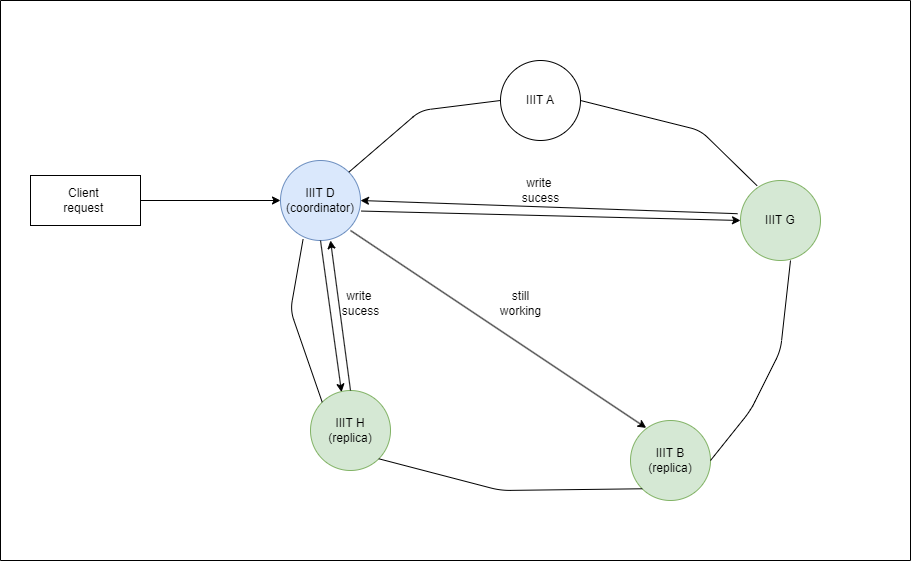

The diagram above was exported from draw.io. Its source (the exported page's mxGraphModel, read from the mxfile embedded in the PNG):
<mxGraphModel dx="1877" dy="572" grid="1" gridSize="10" guides="1" tooltips="1" connect="1" arrows="1" fold="1" page="1" pageScale="1" pageWidth="827" pageHeight="1169" math="0" shadow="0">
  <root>
    <mxCell id="0" />
    <mxCell id="1" parent="0" />
    <mxCell id="87oJTvIaLu8ql7yrorxt-1" value="IIIT A" style="ellipse;whiteSpace=wrap;html=1;aspect=fixed;" parent="1" vertex="1">
      <mxGeometry x="350" y="200" width="80" height="80" as="geometry" />
    </mxCell>
    <mxCell id="87oJTvIaLu8ql7yrorxt-2" value="IIIT G" style="ellipse;whiteSpace=wrap;html=1;aspect=fixed;fillColor=#d5e8d4;strokeColor=#82b366;" parent="1" vertex="1">
      <mxGeometry x="590" y="320" width="80" height="80" as="geometry" />
    </mxCell>
    <mxCell id="87oJTvIaLu8ql7yrorxt-3" value="IIIT B&lt;br&gt;(replica)" style="ellipse;whiteSpace=wrap;html=1;aspect=fixed;fillColor=#d5e8d4;strokeColor=#82b366;" parent="1" vertex="1">
      <mxGeometry x="480" y="560" width="80" height="80" as="geometry" />
    </mxCell>
    <mxCell id="87oJTvIaLu8ql7yrorxt-4" value="IIIT H&lt;br&gt;(replica)" style="ellipse;whiteSpace=wrap;html=1;aspect=fixed;fillColor=#d5e8d4;strokeColor=#82b366;" parent="1" vertex="1">
      <mxGeometry x="160" y="530" width="80" height="80" as="geometry" />
    </mxCell>
    <mxCell id="87oJTvIaLu8ql7yrorxt-5" value="IIIT D&lt;br&gt;(coordinator)" style="ellipse;whiteSpace=wrap;html=1;aspect=fixed;fillColor=#dae8fc;strokeColor=#6c8ebf;" parent="1" vertex="1">
      <mxGeometry x="130" y="300" width="80" height="80" as="geometry" />
    </mxCell>
    <mxCell id="87oJTvIaLu8ql7yrorxt-8" value="" style="endArrow=none;html=1;rounded=1;curved=0;entryX=0;entryY=0.5;entryDx=0;entryDy=0;exitX=1;exitY=0;exitDx=0;exitDy=0;" parent="1" source="87oJTvIaLu8ql7yrorxt-5" target="87oJTvIaLu8ql7yrorxt-1" edge="1">
      <mxGeometry width="50" height="50" relative="1" as="geometry">
        <mxPoint x="340" y="460" as="sourcePoint" />
        <mxPoint x="390" y="410" as="targetPoint" />
        <Array as="points">
          <mxPoint x="270" y="250" />
        </Array>
      </mxGeometry>
    </mxCell>
    <mxCell id="87oJTvIaLu8ql7yrorxt-9" value="" style="endArrow=none;html=1;rounded=1;curved=0;entryX=0.207;entryY=0.065;entryDx=0;entryDy=0;exitX=1;exitY=0.5;exitDx=0;exitDy=0;entryPerimeter=0;" parent="1" source="87oJTvIaLu8ql7yrorxt-1" target="87oJTvIaLu8ql7yrorxt-2" edge="1">
      <mxGeometry width="50" height="50" relative="1" as="geometry">
        <mxPoint x="208" y="302" as="sourcePoint" />
        <mxPoint x="360" y="250" as="targetPoint" />
        <Array as="points">
          <mxPoint x="550" y="270" />
        </Array>
      </mxGeometry>
    </mxCell>
    <mxCell id="87oJTvIaLu8ql7yrorxt-10" value="" style="endArrow=none;html=1;rounded=1;curved=0;exitX=1;exitY=0.5;exitDx=0;exitDy=0;exitPerimeter=0;" parent="1" source="87oJTvIaLu8ql7yrorxt-3" edge="1">
      <mxGeometry width="50" height="50" relative="1" as="geometry">
        <mxPoint x="570" y="600" as="sourcePoint" />
        <mxPoint x="640" y="400" as="targetPoint" />
        <Array as="points">
          <mxPoint x="600" y="550" />
          <mxPoint x="630" y="490" />
        </Array>
      </mxGeometry>
    </mxCell>
    <mxCell id="87oJTvIaLu8ql7yrorxt-11" value="" style="endArrow=none;html=1;rounded=1;curved=0;entryX=0.282;entryY=0.985;entryDx=0;entryDy=0;exitX=0;exitY=0;exitDx=0;exitDy=0;entryPerimeter=0;" parent="1" source="87oJTvIaLu8ql7yrorxt-4" target="87oJTvIaLu8ql7yrorxt-5" edge="1">
      <mxGeometry width="50" height="50" relative="1" as="geometry">
        <mxPoint x="170" y="540" as="sourcePoint" />
        <mxPoint x="360" y="250" as="targetPoint" />
        <Array as="points">
          <mxPoint x="140" y="450" />
        </Array>
      </mxGeometry>
    </mxCell>
    <mxCell id="87oJTvIaLu8ql7yrorxt-12" value="" style="endArrow=none;html=1;rounded=1;curved=0;entryX=1;entryY=1;entryDx=0;entryDy=0;exitX=0;exitY=1;exitDx=0;exitDy=0;" parent="1" source="87oJTvIaLu8ql7yrorxt-3" target="87oJTvIaLu8ql7yrorxt-4" edge="1">
      <mxGeometry width="50" height="50" relative="1" as="geometry">
        <mxPoint x="180" y="550" as="sourcePoint" />
        <mxPoint x="132" y="368" as="targetPoint" />
        <Array as="points">
          <mxPoint x="350" y="630" />
        </Array>
      </mxGeometry>
    </mxCell>
    <mxCell id="87oJTvIaLu8ql7yrorxt-14" value="" style="endArrow=none;html=1;rounded=0;" parent="1" edge="1">
      <mxGeometry width="50" height="50" relative="1" as="geometry">
        <mxPoint x="-150" y="700" as="sourcePoint" />
        <mxPoint x="-150" y="140" as="targetPoint" />
      </mxGeometry>
    </mxCell>
    <mxCell id="87oJTvIaLu8ql7yrorxt-15" value="" style="endArrow=none;html=1;rounded=0;" parent="1" edge="1">
      <mxGeometry width="50" height="50" relative="1" as="geometry">
        <mxPoint x="760" y="700" as="sourcePoint" />
        <mxPoint x="760" y="140" as="targetPoint" />
      </mxGeometry>
    </mxCell>
    <mxCell id="87oJTvIaLu8ql7yrorxt-16" value="" style="endArrow=none;html=1;rounded=0;" parent="1" edge="1">
      <mxGeometry width="50" height="50" relative="1" as="geometry">
        <mxPoint x="760" y="700" as="sourcePoint" />
        <mxPoint x="-150" y="700" as="targetPoint" />
      </mxGeometry>
    </mxCell>
    <mxCell id="87oJTvIaLu8ql7yrorxt-17" value="" style="endArrow=none;html=1;rounded=0;" parent="1" edge="1">
      <mxGeometry width="50" height="50" relative="1" as="geometry">
        <mxPoint x="760" y="140" as="sourcePoint" />
        <mxPoint x="-150" y="140" as="targetPoint" />
      </mxGeometry>
    </mxCell>
    <mxCell id="87oJTvIaLu8ql7yrorxt-20" style="edgeStyle=orthogonalEdgeStyle;rounded=0;orthogonalLoop=1;jettySize=auto;html=1;entryX=0;entryY=0.5;entryDx=0;entryDy=0;" parent="1" source="87oJTvIaLu8ql7yrorxt-18" target="87oJTvIaLu8ql7yrorxt-5" edge="1">
      <mxGeometry relative="1" as="geometry" />
    </mxCell>
    <mxCell id="87oJTvIaLu8ql7yrorxt-18" value="Client&amp;nbsp;&lt;br&gt;request&amp;nbsp;" style="rounded=0;whiteSpace=wrap;html=1;" parent="1" vertex="1">
      <mxGeometry x="-120" y="315" width="110" height="50" as="geometry" />
    </mxCell>
    <mxCell id="87oJTvIaLu8ql7yrorxt-21" value="" style="endArrow=classic;html=1;rounded=0;entryX=0;entryY=0.5;entryDx=0;entryDy=0;exitX=1.012;exitY=0.632;exitDx=0;exitDy=0;exitPerimeter=0;" parent="1" source="87oJTvIaLu8ql7yrorxt-5" target="87oJTvIaLu8ql7yrorxt-2" edge="1">
      <mxGeometry width="50" height="50" relative="1" as="geometry">
        <mxPoint x="230" y="350" as="sourcePoint" />
        <mxPoint x="390" y="390" as="targetPoint" />
      </mxGeometry>
    </mxCell>
    <mxCell id="NzZFuphxORKKkJaCChqt-2" value="" style="endArrow=classic;html=1;rounded=0;" edge="1" parent="1">
      <mxGeometry width="50" height="50" relative="1" as="geometry">
        <mxPoint x="200" y="370" as="sourcePoint" />
        <mxPoint x="495.6935998332969" y="567.3885925716219" as="targetPoint" />
      </mxGeometry>
    </mxCell>
    <mxCell id="NzZFuphxORKKkJaCChqt-5" value="" style="endArrow=classic;html=1;rounded=0;entryX=0.388;entryY=0.02;entryDx=0;entryDy=0;entryPerimeter=0;" edge="1" parent="1" target="87oJTvIaLu8ql7yrorxt-4">
      <mxGeometry width="50" height="50" relative="1" as="geometry">
        <mxPoint x="170" y="380" as="sourcePoint" />
        <mxPoint x="465.6935998332969" y="577.3885925716219" as="targetPoint" />
      </mxGeometry>
    </mxCell>
    <mxCell id="NzZFuphxORKKkJaCChqt-6" value="" style="endArrow=classic;html=1;rounded=0;exitX=0.5;exitY=0;exitDx=0;exitDy=0;" edge="1" parent="1" source="87oJTvIaLu8ql7yrorxt-4">
      <mxGeometry width="50" height="50" relative="1" as="geometry">
        <mxPoint x="180" y="390" as="sourcePoint" />
        <mxPoint x="180" y="380" as="targetPoint" />
      </mxGeometry>
    </mxCell>
    <mxCell id="NzZFuphxORKKkJaCChqt-7" value="write&amp;nbsp;&lt;br&gt;sucess" style="text;html=1;align=center;verticalAlign=middle;resizable=0;points=[];autosize=1;strokeColor=none;fillColor=none;" vertex="1" parent="1">
      <mxGeometry x="180" y="423" width="60" height="40" as="geometry" />
    </mxCell>
    <mxCell id="NzZFuphxORKKkJaCChqt-8" value="" style="endArrow=classic;html=1;rounded=0;exitX=-0.037;exitY=0.415;exitDx=0;exitDy=0;exitPerimeter=0;entryX=1;entryY=0.5;entryDx=0;entryDy=0;" edge="1" parent="1" source="87oJTvIaLu8ql7yrorxt-2" target="87oJTvIaLu8ql7yrorxt-5">
      <mxGeometry width="50" height="50" relative="1" as="geometry">
        <mxPoint x="460" y="460" as="sourcePoint" />
        <mxPoint x="440" y="310" as="targetPoint" />
      </mxGeometry>
    </mxCell>
    <mxCell id="NzZFuphxORKKkJaCChqt-9" value="write&amp;nbsp;&lt;br&gt;sucess" style="text;html=1;align=center;verticalAlign=middle;resizable=0;points=[];autosize=1;strokeColor=none;fillColor=none;" vertex="1" parent="1">
      <mxGeometry x="360" y="310" width="60" height="40" as="geometry" />
    </mxCell>
    <mxCell id="NzZFuphxORKKkJaCChqt-10" value="still &lt;br&gt;working" style="text;html=1;align=center;verticalAlign=middle;resizable=0;points=[];autosize=1;strokeColor=none;fillColor=none;" vertex="1" parent="1">
      <mxGeometry x="340" y="423" width="60" height="40" as="geometry" />
    </mxCell>
  </root>
</mxGraphModel>